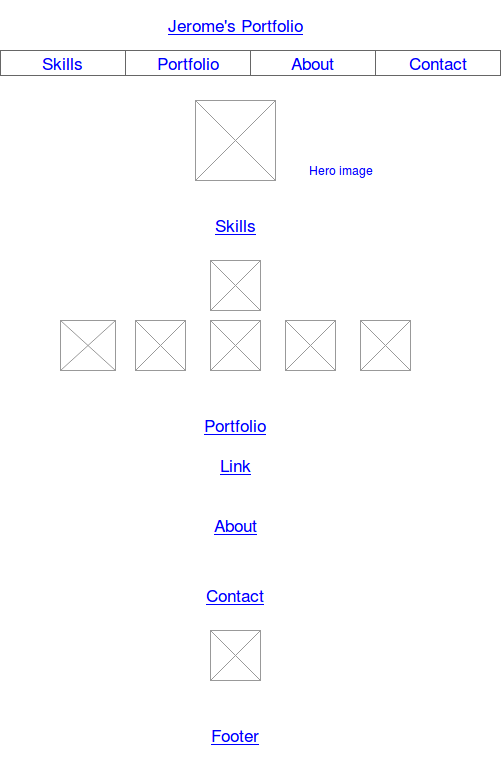

The diagram above was exported from draw.io. Its source (the exported page's mxGraphModel, read from the mxfile embedded in the PNG):
<mxGraphModel dx="805" dy="432" grid="1" gridSize="10" guides="1" tooltips="1" connect="1" arrows="1" fold="1" page="1" pageScale="1" pageWidth="826" pageHeight="1169" background="#FFFFFF" math="0" shadow="0">
  <root>
    <mxCell id="0" />
    <mxCell id="1" parent="0" />
    <mxCell id="6" value="Jerome's Portfolio&lt;br&gt;" style="strokeWidth=1;shadow=0;dashed=0;align=center;html=1;shape=mxgraph.mockup.text.alphanumeric;linkText=;html=1;fontStyle=4;fontSize=17;fontColor=#0000ff;" parent="1" vertex="1">
      <mxGeometry x="250" y="80" width="450" height="50" as="geometry" />
    </mxCell>
    <mxCell id="12" value="" style="verticalLabelPosition=bottom;shadow=0;dashed=0;align=center;html=1;verticalAlign=top;strokeWidth=1;shape=mxgraph.mockup.graphics.simpleIcon;strokeColor=#999999;fillColor=#ffffff;" parent="1" vertex="1">
      <mxGeometry x="435" y="180" width="80" height="80" as="geometry" />
    </mxCell>
    <mxCell id="13" value="Skills" style="strokeWidth=1;shadow=0;dashed=0;align=center;html=1;shape=mxgraph.mockup.text.alphanumeric;linkText=;html=1;fontStyle=4;fontSize=17;fontColor=#0000ff;" parent="1" vertex="1">
      <mxGeometry x="250" y="280" width="450" height="50" as="geometry" />
    </mxCell>
    <mxCell id="14" value="" style="verticalLabelPosition=bottom;shadow=0;dashed=0;align=center;html=1;verticalAlign=top;strokeWidth=1;shape=mxgraph.mockup.graphics.simpleIcon;strokeColor=#999999;fillColor=#ffffff;" parent="1" vertex="1">
      <mxGeometry x="450" y="340" width="50" height="50" as="geometry" />
    </mxCell>
    <mxCell id="15" value="" style="verticalLabelPosition=bottom;shadow=0;dashed=0;align=center;html=1;verticalAlign=top;strokeWidth=1;shape=mxgraph.mockup.graphics.simpleIcon;strokeColor=#999999;fillColor=#ffffff;" parent="1" vertex="1">
      <mxGeometry x="450" y="400" width="50" height="50" as="geometry" />
    </mxCell>
    <mxCell id="16" value="" style="verticalLabelPosition=bottom;shadow=0;dashed=0;align=center;html=1;verticalAlign=top;strokeWidth=1;shape=mxgraph.mockup.graphics.simpleIcon;strokeColor=#999999;fillColor=#ffffff;" parent="1" vertex="1">
      <mxGeometry x="525" y="400" width="50" height="50" as="geometry" />
    </mxCell>
    <mxCell id="17" value="" style="verticalLabelPosition=bottom;shadow=0;dashed=0;align=center;html=1;verticalAlign=top;strokeWidth=1;shape=mxgraph.mockup.graphics.simpleIcon;strokeColor=#999999;fillColor=#ffffff;" parent="1" vertex="1">
      <mxGeometry x="600" y="400" width="50" height="50" as="geometry" />
    </mxCell>
    <mxCell id="19" value="" style="verticalLabelPosition=bottom;shadow=0;dashed=0;align=center;html=1;verticalAlign=top;strokeWidth=1;shape=mxgraph.mockup.graphics.simpleIcon;strokeColor=#999999;fillColor=#ffffff;" parent="1" vertex="1">
      <mxGeometry x="375" y="400" width="50" height="50" as="geometry" />
    </mxCell>
    <mxCell id="24" value="" style="verticalLabelPosition=bottom;shadow=0;dashed=0;align=center;html=1;verticalAlign=top;strokeWidth=1;shape=mxgraph.mockup.graphics.simpleIcon;strokeColor=#999999;fillColor=#ffffff;" parent="1" vertex="1">
      <mxGeometry x="300" y="400" width="55" height="50" as="geometry" />
    </mxCell>
    <mxCell id="25" value="Portfolio" style="strokeWidth=1;shadow=0;dashed=0;align=center;html=1;shape=mxgraph.mockup.text.alphanumeric;linkText=;html=1;fontStyle=4;fontSize=17;fontColor=#0000ff;" parent="1" vertex="1">
      <mxGeometry x="250" y="480" width="450" height="50" as="geometry" />
    </mxCell>
    <mxCell id="26" value="Link" style="shape=rectangle;strokeColor=none;fillColor=none;linkText=;fontSize=17;fontColor=#0000ff;fontStyle=4;html=1;align=center;" parent="1" vertex="1">
      <mxGeometry x="400" y="530" width="150" height="30" as="geometry" />
    </mxCell>
    <mxCell id="27" value="About&lt;br&gt;" style="strokeWidth=1;shadow=0;dashed=0;align=center;html=1;shape=mxgraph.mockup.text.alphanumeric;linkText=;html=1;fontStyle=4;fontSize=17;fontColor=#0000ff;" parent="1" vertex="1">
      <mxGeometry x="250" y="580" width="450" height="50" as="geometry" />
    </mxCell>
    <mxCell id="28" value="Contact&lt;br&gt;" style="strokeWidth=1;shadow=0;dashed=0;align=center;html=1;shape=mxgraph.mockup.text.alphanumeric;linkText=;html=1;fontStyle=4;fontSize=17;fontColor=#0000ff;" parent="1" vertex="1">
      <mxGeometry x="250" y="650" width="450" height="50" as="geometry" />
    </mxCell>
    <mxCell id="29" value="Footer" style="strokeWidth=1;shadow=0;dashed=0;align=center;html=1;shape=mxgraph.mockup.text.alphanumeric;linkText=;html=1;fontStyle=4;fontSize=17;fontColor=#0000ff;labelBackgroundColor=#ffffff;" parent="1" vertex="1">
      <mxGeometry x="250" y="790" width="450" height="50" as="geometry" />
    </mxCell>
    <mxCell id="34" value="" style="strokeWidth=1;shadow=0;dashed=0;align=center;html=1;shape=mxgraph.mockup.text.rrect;rSize=0;fillColor=#ffffff;strokeColor=none;labelBackgroundColor=#ffffff;fontColor=#0000FF;" parent="1" vertex="1">
      <mxGeometry x="240" y="130" width="500" height="35" as="geometry" />
    </mxCell>
    <mxCell id="35" value="Portfolio" style="strokeWidth=1;shadow=0;dashed=0;align=center;html=1;shape=mxgraph.mockup.text.rrect;rSize=0;fontSize=17;fontColor=#0000ff;fillColor=none;strokeColor=#666666;" parent="34" vertex="1">
      <mxGeometry x="125" width="125" height="25" as="geometry" />
    </mxCell>
    <mxCell id="41" value="Skills" style="strokeWidth=1;shadow=0;dashed=0;align=center;html=1;shape=mxgraph.mockup.text.rrect;rSize=0;fontSize=17;fontColor=#0000ff;fillColor=none;strokeColor=#666666;" parent="34" vertex="1">
      <mxGeometry width="125" height="25" as="geometry" />
    </mxCell>
    <mxCell id="36" value="About" style="strokeWidth=1;shadow=0;dashed=0;align=center;html=1;shape=mxgraph.mockup.text.rrect;rSize=0;fontSize=17;fontColor=#0000ff;fillColor=none;strokeColor=#666666;" parent="34" vertex="1">
      <mxGeometry x="250" width="125" height="25" as="geometry" />
    </mxCell>
    <mxCell id="37" value="Contact" style="strokeWidth=1;shadow=0;dashed=0;align=center;html=1;shape=mxgraph.mockup.text.rrect;rSize=0;fontSize=17;fontColor=#0000ff;fillColor=none;strokeColor=#666666;" parent="34" vertex="1">
      <mxGeometry x="375" width="125" height="25" as="geometry" />
    </mxCell>
    <mxCell id="42" value="" style="verticalLabelPosition=bottom;shadow=0;dashed=0;align=center;html=1;verticalAlign=top;strokeWidth=1;shape=mxgraph.mockup.graphics.simpleIcon;strokeColor=#999999;fillColor=#ffffff;labelBackgroundColor=#ffffff;fontColor=#0000ff;" parent="1" vertex="1">
      <mxGeometry x="450" y="710" width="50" height="50" as="geometry" />
    </mxCell>
    <mxCell id="43" value="Hero image" style="text;html=1;resizable=0;points=[];autosize=1;align=left;verticalAlign=top;spacingTop=-4;fontColor=#0000ff;" vertex="1" parent="1">
      <mxGeometry x="547" y="241" width="80" height="20" as="geometry" />
    </mxCell>
  </root>
</mxGraphModel>